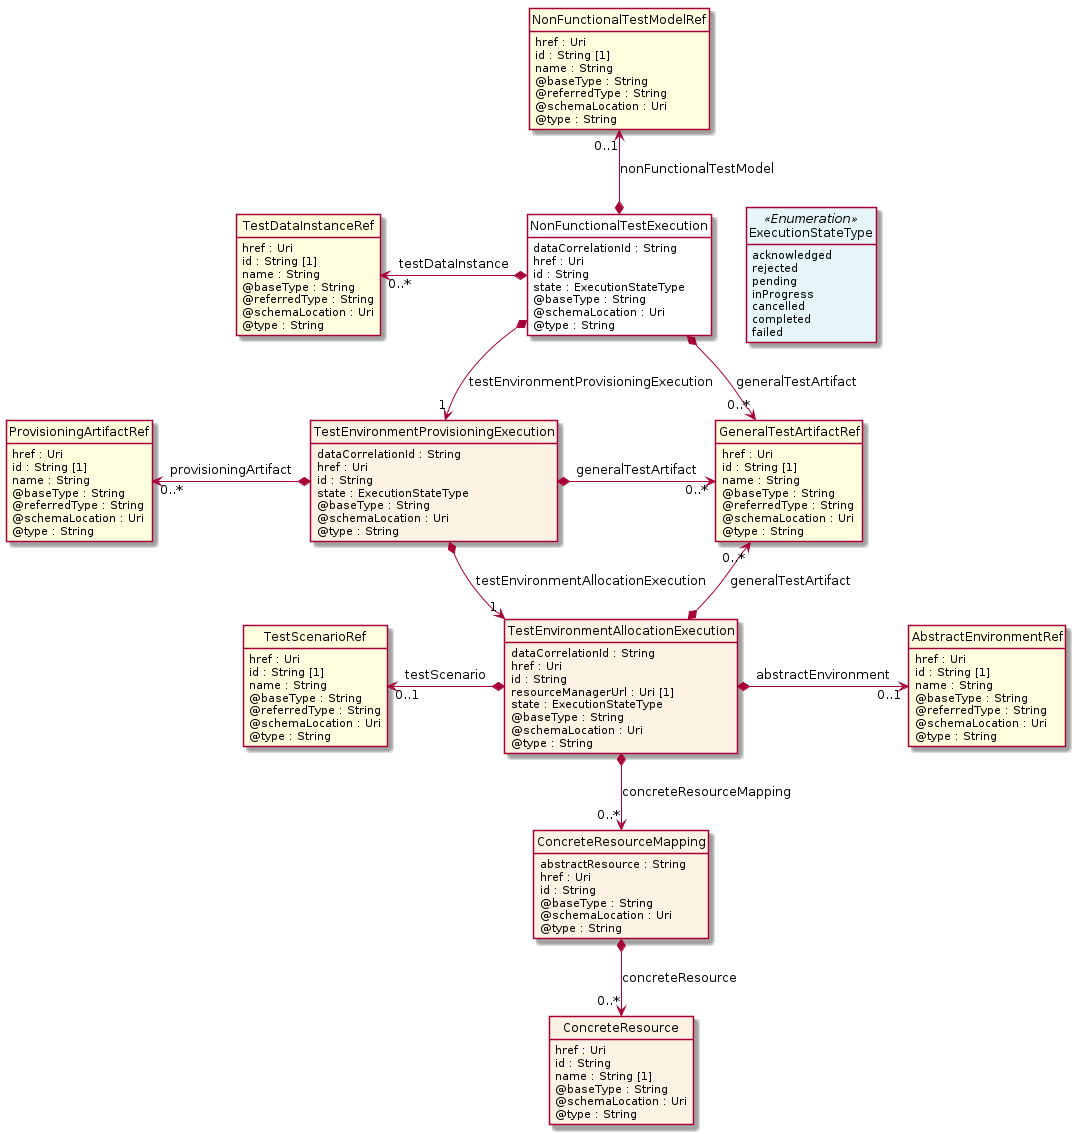

The diagram above was rendered by PlantUML. Its source (embedded in the PNG):
@startuml
hide circle
hide methods
hide stereotype
show <<Enumeration>> stereotype
skinparam class {
   BackgroundColor<<Enumeration>> #E6F5F7
   BackgroundColor<<Ref>> #FFFFE0
   BackgroundColor<<Pivot>> #FFFFFFF
   BackgroundColor<<SimpleType>> #E2F0DA
   BackgroundColor #FCF2E3
}

class NonFunctionalTestExecution <<Pivot>> {
    dataCorrelationId : String
    href : Uri
    id : String
    state : ExecutionStateType
    @baseType : String
    @schemaLocation : Uri
    @type : String
}

class GeneralTestArtifactRef  <<Ref>> {
    href : Uri
    id : String [1]
    name : String
    @baseType : String
    @referredType : String
    @schemaLocation : Uri
    @type : String
}

class NonFunctionalTestModelRef  <<Ref>> {
    href : Uri
    id : String [1]
    name : String
    @baseType : String
    @referredType : String
    @schemaLocation : Uri
    @type : String
}

class TestDataInstanceRef  <<Ref>> {
    href : Uri
    id : String [1]
    name : String
    @baseType : String
    @referredType : String
    @schemaLocation : Uri
    @type : String
}

class ExecutionStateType <<Enumeration>> {
    acknowledged
    rejected
    pending
    inProgress
    cancelled
    completed
    failed
}

class TestEnvironmentProvisioningExecution  {
    dataCorrelationId : String
    href : Uri
    id : String
    state : ExecutionStateType
    @baseType : String
    @schemaLocation : Uri
    @type : String
}

class ProvisioningArtifactRef  <<Ref>> {
    href : Uri
    id : String [1]
    name : String
    @baseType : String
    @referredType : String
    @schemaLocation : Uri
    @type : String
}

class TestEnvironmentAllocationExecution  {
    dataCorrelationId : String
    href : Uri
    id : String
    resourceManagerUrl : Uri [1]
    state : ExecutionStateType
    @baseType : String
    @schemaLocation : Uri
    @type : String
}

class AbstractEnvironmentRef  <<Ref>> {
    href : Uri
    id : String [1]
    name : String
    @baseType : String
    @referredType : String
    @schemaLocation : Uri
    @type : String
}

class TestScenarioRef  <<Ref>> {
    href : Uri
    id : String [1]
    name : String
    @baseType : String
    @referredType : String
    @schemaLocation : Uri
    @type : String
}

class ConcreteResourceMapping  {
    abstractResource : String
    href : Uri
    id : String
    @baseType : String
    @schemaLocation : Uri
    @type : String
}

class ConcreteResource  {
    href : Uri
    id : String
    name : String [1]
    @baseType : String
    @schemaLocation : Uri
    @type : String
}

NonFunctionalTestExecution -right[hidden]-> ExecutionStateType

NonFunctionalTestExecution *-->  "0..*" GeneralTestArtifactRef : generalTestArtifact

NonFunctionalTestExecution *-->  "1" TestEnvironmentProvisioningExecution : testEnvironmentProvisioningExecution

TestEnvironmentProvisioningExecution *-->  "1" TestEnvironmentAllocationExecution : testEnvironmentAllocationExecution

GeneralTestArtifactRef "0..*" <--* TestEnvironmentAllocationExecution : generalTestArtifact

TestEnvironmentProvisioningExecution *-right-> "0..*" GeneralTestArtifactRef : generalTestArtifact

TestDataInstanceRef "0..*" <-left-* NonFunctionalTestExecution : testDataInstance

NonFunctionalTestModelRef "0..1" <--* NonFunctionalTestExecution : nonFunctionalTestModel

TestScenarioRef "0..1" <-left-* TestEnvironmentAllocationExecution : testScenario

TestEnvironmentAllocationExecution *-right-> "0..1" AbstractEnvironmentRef : abstractEnvironment

TestEnvironmentAllocationExecution *-->  "0..*" ConcreteResourceMapping : concreteResourceMapping

ProvisioningArtifactRef "0..*" <-left-* TestEnvironmentProvisioningExecution : provisioningArtifact

ConcreteResourceMapping *-->  "0..*" ConcreteResource : concreteResource

@enduml